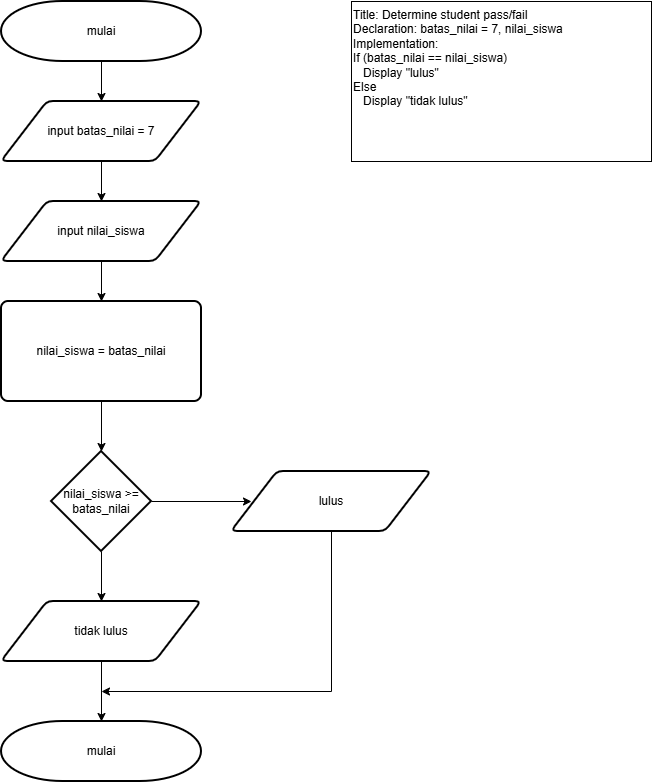

The diagram above was exported from draw.io. Its source (the exported page's mxGraphModel, read from the mxfile embedded in the PNG):
<mxGraphModel dx="795" dy="554" grid="1" gridSize="10" guides="1" tooltips="1" connect="1" arrows="1" fold="1" page="1" pageScale="1" pageWidth="850" pageHeight="1100" math="0" shadow="0">
  <root>
    <mxCell id="0" />
    <mxCell id="1" parent="0" />
    <mxCell id="NmsiPWxJqot0uRcM2vnq-3" edge="1" parent="1" source="NmsiPWxJqot0uRcM2vnq-1" style="edgeStyle=orthogonalEdgeStyle;rounded=0;orthogonalLoop=1;jettySize=auto;html=1;exitX=0.5;exitY=1;exitDx=0;exitDy=0;exitPerimeter=0;entryX=0.5;entryY=0;entryDx=0;entryDy=0;" target="NmsiPWxJqot0uRcM2vnq-2">
      <mxGeometry relative="1" as="geometry" />
    </mxCell>
    <mxCell id="NmsiPWxJqot0uRcM2vnq-1" parent="1" style="strokeWidth=2;html=1;shape=mxgraph.flowchart.terminator;whiteSpace=wrap;" value="mulai" vertex="1">
      <mxGeometry height="60" width="200" x="30" y="20" as="geometry" />
    </mxCell>
    <mxCell id="NmsiPWxJqot0uRcM2vnq-5" edge="1" parent="1" source="NmsiPWxJqot0uRcM2vnq-2" style="edgeStyle=orthogonalEdgeStyle;rounded=0;orthogonalLoop=1;jettySize=auto;html=1;exitX=0.5;exitY=1;exitDx=0;exitDy=0;entryX=0.5;entryY=0;entryDx=0;entryDy=0;" target="NmsiPWxJqot0uRcM2vnq-4">
      <mxGeometry relative="1" as="geometry" />
    </mxCell>
    <mxCell id="NmsiPWxJqot0uRcM2vnq-2" parent="1" style="shape=parallelogram;html=1;strokeWidth=2;perimeter=parallelogramPerimeter;whiteSpace=wrap;rounded=1;arcSize=12;size=0.23;" value="input batas_nilai = 7" vertex="1">
      <mxGeometry height="60" width="200" x="30" y="120" as="geometry" />
    </mxCell>
    <mxCell id="NmsiPWxJqot0uRcM2vnq-7" edge="1" parent="1" source="NmsiPWxJqot0uRcM2vnq-4" style="edgeStyle=orthogonalEdgeStyle;rounded=0;orthogonalLoop=1;jettySize=auto;html=1;exitX=0.5;exitY=1;exitDx=0;exitDy=0;entryX=0.5;entryY=0;entryDx=0;entryDy=0;" target="NmsiPWxJqot0uRcM2vnq-6">
      <mxGeometry relative="1" as="geometry" />
    </mxCell>
    <mxCell id="NmsiPWxJqot0uRcM2vnq-4" parent="1" style="shape=parallelogram;html=1;strokeWidth=2;perimeter=parallelogramPerimeter;whiteSpace=wrap;rounded=1;arcSize=12;size=0.23;" value="input nilai_siswa" vertex="1">
      <mxGeometry height="60" width="200" x="30" y="220" as="geometry" />
    </mxCell>
    <mxCell id="NmsiPWxJqot0uRcM2vnq-6" parent="1" style="rounded=1;whiteSpace=wrap;html=1;absoluteArcSize=1;arcSize=14;strokeWidth=2;" value="nilai_siswa = batas_nilai" vertex="1">
      <mxGeometry height="100" width="200" x="30" y="320" as="geometry" />
    </mxCell>
    <mxCell id="NmsiPWxJqot0uRcM2vnq-10" edge="1" parent="1" source="NmsiPWxJqot0uRcM2vnq-8" style="edgeStyle=orthogonalEdgeStyle;rounded=0;orthogonalLoop=1;jettySize=auto;html=1;exitX=1;exitY=0.5;exitDx=0;exitDy=0;exitPerimeter=0;">
      <mxGeometry relative="1" as="geometry">
        <mxPoint x="280" y="520" as="targetPoint" />
      </mxGeometry>
    </mxCell>
    <mxCell id="NmsiPWxJqot0uRcM2vnq-13" edge="1" parent="1" source="NmsiPWxJqot0uRcM2vnq-8" style="edgeStyle=orthogonalEdgeStyle;rounded=0;orthogonalLoop=1;jettySize=auto;html=1;exitX=0.5;exitY=1;exitDx=0;exitDy=0;exitPerimeter=0;entryX=0.5;entryY=0;entryDx=0;entryDy=0;" target="NmsiPWxJqot0uRcM2vnq-12">
      <mxGeometry relative="1" as="geometry" />
    </mxCell>
    <mxCell id="NmsiPWxJqot0uRcM2vnq-8" parent="1" style="strokeWidth=2;html=1;shape=mxgraph.flowchart.decision;whiteSpace=wrap;" value="nilai_siswa &amp;gt;= batas_nilai" vertex="1">
      <mxGeometry height="100" width="100" x="80" y="470" as="geometry" />
    </mxCell>
    <mxCell id="NmsiPWxJqot0uRcM2vnq-9" edge="1" parent="1" source="NmsiPWxJqot0uRcM2vnq-6" style="edgeStyle=orthogonalEdgeStyle;rounded=0;orthogonalLoop=1;jettySize=auto;html=1;exitX=0.5;exitY=1;exitDx=0;exitDy=0;entryX=0.5;entryY=0;entryDx=0;entryDy=0;entryPerimeter=0;" target="NmsiPWxJqot0uRcM2vnq-8">
      <mxGeometry relative="1" as="geometry" />
    </mxCell>
    <mxCell id="NmsiPWxJqot0uRcM2vnq-11" parent="1" style="shape=parallelogram;html=1;strokeWidth=2;perimeter=parallelogramPerimeter;whiteSpace=wrap;rounded=1;arcSize=12;size=0.23;" value="lulus" vertex="1">
      <mxGeometry height="60" width="200" x="260" y="490" as="geometry" />
    </mxCell>
    <mxCell id="NmsiPWxJqot0uRcM2vnq-12" parent="1" style="shape=parallelogram;html=1;strokeWidth=2;perimeter=parallelogramPerimeter;whiteSpace=wrap;rounded=1;arcSize=12;size=0.23;" value="tidak lulus" vertex="1">
      <mxGeometry height="60" width="200" x="30" y="620" as="geometry" />
    </mxCell>
    <mxCell id="NmsiPWxJqot0uRcM2vnq-14" parent="1" style="strokeWidth=2;html=1;shape=mxgraph.flowchart.terminator;whiteSpace=wrap;" value="mulai" vertex="1">
      <mxGeometry height="60" width="200" x="30" y="740" as="geometry" />
    </mxCell>
    <mxCell id="NmsiPWxJqot0uRcM2vnq-15" edge="1" parent="1" source="NmsiPWxJqot0uRcM2vnq-12" style="edgeStyle=orthogonalEdgeStyle;rounded=0;orthogonalLoop=1;jettySize=auto;html=1;exitX=0.5;exitY=1;exitDx=0;exitDy=0;entryX=0.5;entryY=0;entryDx=0;entryDy=0;entryPerimeter=0;" target="NmsiPWxJqot0uRcM2vnq-14">
      <mxGeometry relative="1" as="geometry" />
    </mxCell>
    <mxCell id="NmsiPWxJqot0uRcM2vnq-16" edge="1" parent="1" source="NmsiPWxJqot0uRcM2vnq-11" style="edgeStyle=orthogonalEdgeStyle;rounded=0;orthogonalLoop=1;jettySize=auto;html=1;exitX=0.5;exitY=1;exitDx=0;exitDy=0;">
      <mxGeometry relative="1" as="geometry">
        <Array as="points">
          <mxPoint x="360" y="710" />
          <mxPoint x="130" y="710" />
        </Array>
        <mxPoint x="130" y="710" as="targetPoint" />
      </mxGeometry>
    </mxCell>
    <mxCell id="NmsiPWxJqot0uRcM2vnq-17" parent="1" style="rounded=0;whiteSpace=wrap;html=1;align=left;verticalAlign=top;" value="&lt;div&gt;Title: Determine student pass/fail&lt;/div&gt;&lt;div&gt;Declaration: batas_nilai = 7, nilai_siswa&lt;/div&gt;&lt;div&gt;Implementation:&lt;/div&gt;&lt;div&gt;If (batas_nilai == nilai_siswa)&lt;/div&gt;&lt;div&gt;&amp;nbsp; &amp;nbsp;Display &quot;lulus&quot;&lt;/div&gt;&lt;div&gt;Else&lt;/div&gt;&lt;div&gt;&amp;nbsp; &amp;nbsp;Display &quot;tidak lulus&quot;&lt;/div&gt;&lt;div&gt;&lt;br&gt;&lt;/div&gt;" vertex="1">
      <mxGeometry height="160" width="300" x="380" y="20" as="geometry" />
    </mxCell>
  </root>
</mxGraphModel>